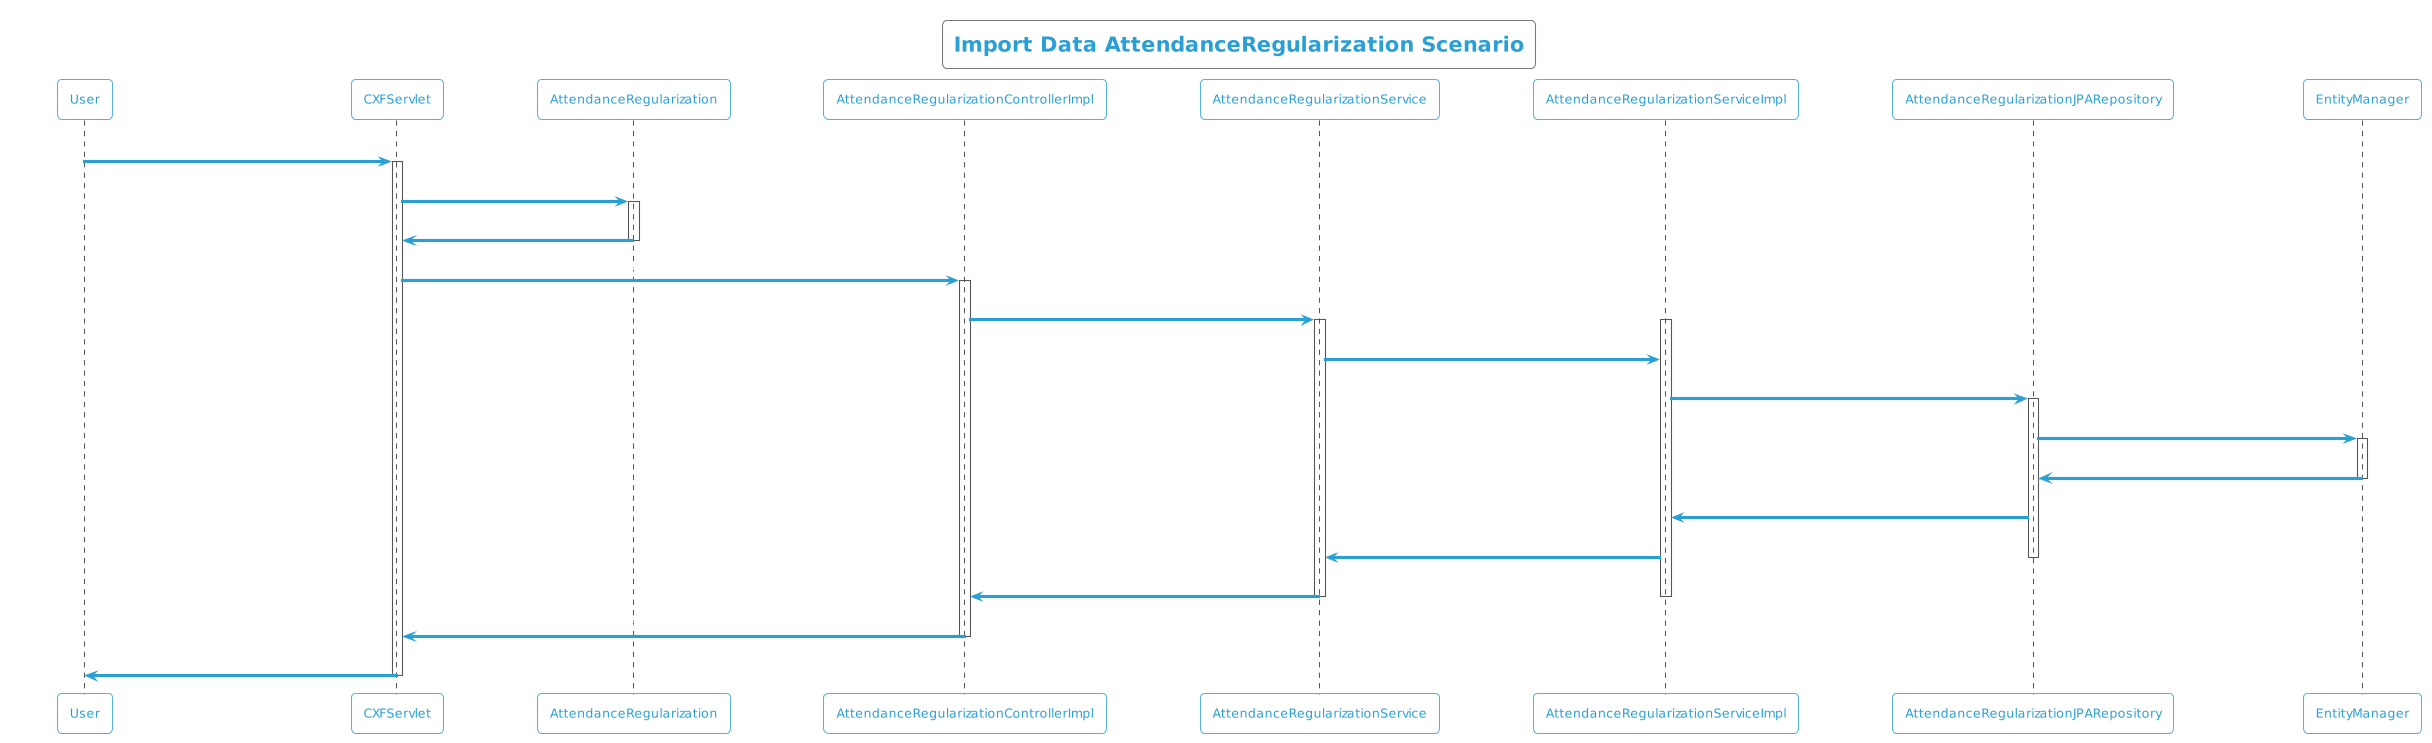

The diagram above was rendered by PlantUML. Its source (embedded in the PNG):
@startuml
!theme cyborg-outline
title Import Data AttendanceRegularization Scenario
participant User
User -> CXFServlet: POST, AttendanceRegularization
activate CXFServlet
CXFServlet -> AttendanceRegularization: << importData >>
activate AttendanceRegularization
AttendanceRegularization -> CXFServlet: << instance >>
deactivate AttendanceRegularization
CXFServlet -> AttendanceRegularizationControllerImpl: importData(:AttendanceRegularization)
activate AttendanceRegularizationControllerImpl
AttendanceRegularizationControllerImpl -> AttendanceRegularizationService: importData(:AttendanceRegularization)
activate AttendanceRegularizationService
activate AttendanceRegularizationServiceImpl
AttendanceRegularizationService -> AttendanceRegularizationServiceImpl: importData(:AttendanceRegularization)
AttendanceRegularizationServiceImpl -> AttendanceRegularizationJPARepository: saveAll(:AttendanceRegularization)
activate AttendanceRegularizationJPARepository
AttendanceRegularizationJPARepository -> EntityManager: save(:AttendanceRegularization)
activate EntityManager
EntityManager -> AttendanceRegularizationJPARepository: << persisted AttendanceRegularization >>
deactivate EntityManager
AttendanceRegularizationJPARepository -> AttendanceRegularizationServiceImpl: << persisted AttendanceRegularization >>
AttendanceRegularizationServiceImpl -> AttendanceRegularizationService: << persisted AttendanceRegularization >>
deactivate AttendanceRegularizationJPARepository
AttendanceRegularizationService -> AttendanceRegularizationControllerImpl: << persisted AttendanceRegularization >>
deactivate AttendanceRegularizationServiceImpl
deactivate AttendanceRegularizationService
AttendanceRegularizationControllerImpl -> CXFServlet: << persisted AttendanceRegularization >>
deactivate AttendanceRegularizationControllerImpl
CXFServlet -> User: marshalled AttendanceRegularization XML
deactivate CXFServlet
@enduml